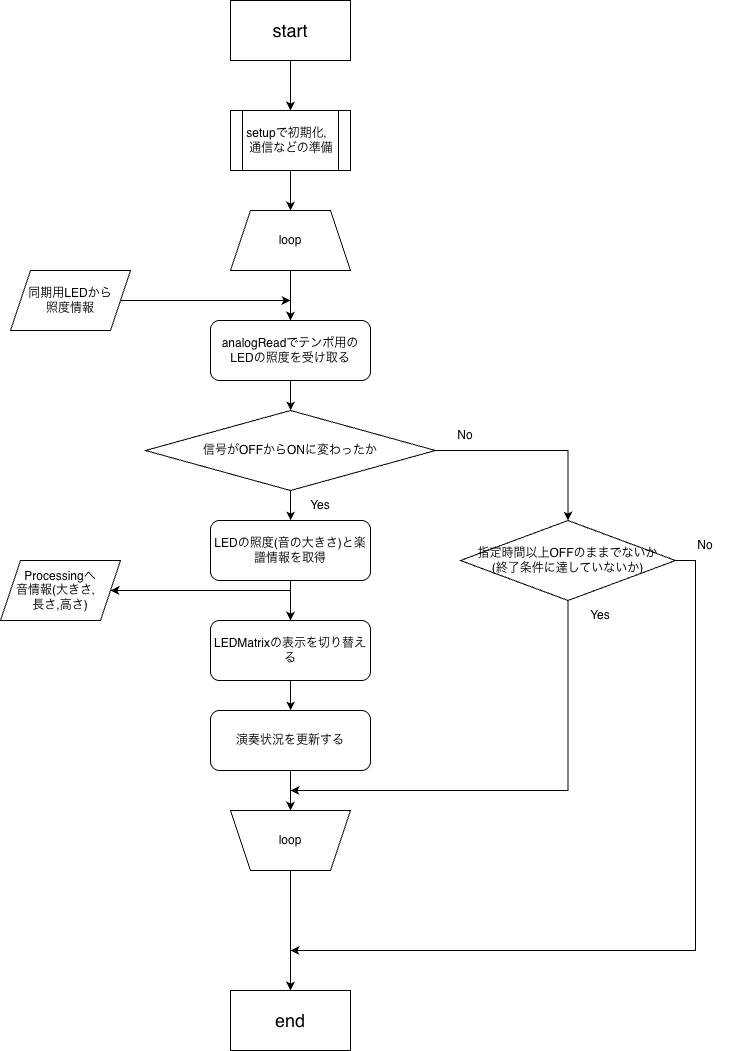

The diagram above was exported from draw.io. Its source (the exported page's mxGraphModel, read from the mxfile embedded in the PNG):
<mxGraphModel dx="1585" dy="987" grid="1" gridSize="10" guides="1" tooltips="1" connect="1" arrows="1" fold="1" page="1" pageScale="1" pageWidth="827" pageHeight="1169" math="0" shadow="0">
  <root>
    <mxCell id="WIyWlLk6GJQsqaUBKTNV-0" />
    <mxCell id="WIyWlLk6GJQsqaUBKTNV-1" parent="WIyWlLk6GJQsqaUBKTNV-0" />
    <mxCell id="XkunPl6eLfVgtjmhWikb-19" edge="1" parent="WIyWlLk6GJQsqaUBKTNV-1" source="XkunPl6eLfVgtjmhWikb-0" style="edgeStyle=orthogonalEdgeStyle;rounded=0;orthogonalLoop=1;jettySize=auto;html=1;" target="XkunPl6eLfVgtjmhWikb-7" value="">
      <mxGeometry relative="1" as="geometry" />
    </mxCell>
    <mxCell id="XkunPl6eLfVgtjmhWikb-0" parent="WIyWlLk6GJQsqaUBKTNV-1" style="rounded=0;whiteSpace=wrap;html=1;" value="&lt;font style=&quot;font-size: 18px;&quot;&gt;start&lt;/font&gt;" vertex="1">
      <mxGeometry height="60" width="120" x="230" y="100" as="geometry" />
    </mxCell>
    <mxCell id="XkunPl6eLfVgtjmhWikb-21" edge="1" parent="WIyWlLk6GJQsqaUBKTNV-1" source="XkunPl6eLfVgtjmhWikb-3" style="edgeStyle=orthogonalEdgeStyle;rounded=0;orthogonalLoop=1;jettySize=auto;html=1;" target="XkunPl6eLfVgtjmhWikb-11" value="">
      <mxGeometry relative="1" as="geometry" />
    </mxCell>
    <mxCell id="XkunPl6eLfVgtjmhWikb-3" parent="WIyWlLk6GJQsqaUBKTNV-1" style="shape=trapezoid;perimeter=trapezoidPerimeter;whiteSpace=wrap;html=1;fixedSize=1;" value="loop" vertex="1">
      <mxGeometry height="60" width="120" x="230" y="310" as="geometry" />
    </mxCell>
    <mxCell id="XkunPl6eLfVgtjmhWikb-40" edge="1" parent="WIyWlLk6GJQsqaUBKTNV-1" source="XkunPl6eLfVgtjmhWikb-6" style="edgeStyle=orthogonalEdgeStyle;rounded=0;orthogonalLoop=1;jettySize=auto;html=1;entryX=0.5;entryY=0;entryDx=0;entryDy=0;" target="XkunPl6eLfVgtjmhWikb-8">
      <mxGeometry relative="1" as="geometry" />
    </mxCell>
    <mxCell id="XkunPl6eLfVgtjmhWikb-6" parent="WIyWlLk6GJQsqaUBKTNV-1" style="shape=trapezoid;perimeter=trapezoidPerimeter;whiteSpace=wrap;html=1;fixedSize=1;direction=west;" value="loop" vertex="1">
      <mxGeometry height="60" width="120" x="230" y="910" as="geometry" />
    </mxCell>
    <mxCell id="XkunPl6eLfVgtjmhWikb-20" edge="1" parent="WIyWlLk6GJQsqaUBKTNV-1" source="XkunPl6eLfVgtjmhWikb-7" style="edgeStyle=orthogonalEdgeStyle;rounded=0;orthogonalLoop=1;jettySize=auto;html=1;" target="XkunPl6eLfVgtjmhWikb-3" value="">
      <mxGeometry relative="1" as="geometry" />
    </mxCell>
    <mxCell id="XkunPl6eLfVgtjmhWikb-7" parent="WIyWlLk6GJQsqaUBKTNV-1" style="shape=process;whiteSpace=wrap;html=1;backgroundOutline=1;" value="setupで初期化，通信などの準備" vertex="1">
      <mxGeometry height="60" width="120" x="230" y="210" as="geometry" />
    </mxCell>
    <mxCell id="XkunPl6eLfVgtjmhWikb-8" parent="WIyWlLk6GJQsqaUBKTNV-1" style="rounded=0;whiteSpace=wrap;html=1;" value="&lt;font style=&quot;font-size: 18px;&quot;&gt;end&lt;/font&gt;" vertex="1">
      <mxGeometry height="60" width="120" x="230" y="1090" as="geometry" />
    </mxCell>
    <mxCell id="XkunPl6eLfVgtjmhWikb-23" edge="1" parent="WIyWlLk6GJQsqaUBKTNV-1" source="XkunPl6eLfVgtjmhWikb-10" style="edgeStyle=orthogonalEdgeStyle;rounded=0;orthogonalLoop=1;jettySize=auto;html=1;" target="XkunPl6eLfVgtjmhWikb-15" value="">
      <mxGeometry relative="1" as="geometry" />
    </mxCell>
    <mxCell id="XkunPl6eLfVgtjmhWikb-34" edge="1" parent="WIyWlLk6GJQsqaUBKTNV-1" source="XkunPl6eLfVgtjmhWikb-10" style="edgeStyle=orthogonalEdgeStyle;rounded=0;orthogonalLoop=1;jettySize=auto;html=1;entryX=0.5;entryY=0;entryDx=0;entryDy=0;" target="XkunPl6eLfVgtjmhWikb-31">
      <mxGeometry relative="1" as="geometry" />
    </mxCell>
    <mxCell id="XkunPl6eLfVgtjmhWikb-10" parent="WIyWlLk6GJQsqaUBKTNV-1" style="rhombus;whiteSpace=wrap;html=1;" value="信号がOFFからONに変わったか" vertex="1">
      <mxGeometry height="80" width="290" x="145" y="510" as="geometry" />
    </mxCell>
    <mxCell id="XkunPl6eLfVgtjmhWikb-22" edge="1" parent="WIyWlLk6GJQsqaUBKTNV-1" source="XkunPl6eLfVgtjmhWikb-11" style="edgeStyle=orthogonalEdgeStyle;rounded=0;orthogonalLoop=1;jettySize=auto;html=1;" target="XkunPl6eLfVgtjmhWikb-10" value="">
      <mxGeometry relative="1" as="geometry" />
    </mxCell>
    <mxCell id="XkunPl6eLfVgtjmhWikb-11" parent="WIyWlLk6GJQsqaUBKTNV-1" style="rounded=1;whiteSpace=wrap;html=1;" value="analogReadでテンポ用のLEDの照度を受け取る" vertex="1">
      <mxGeometry height="60" width="160" x="210" y="420" as="geometry" />
    </mxCell>
    <mxCell id="XkunPl6eLfVgtjmhWikb-25" edge="1" parent="WIyWlLk6GJQsqaUBKTNV-1" source="XkunPl6eLfVgtjmhWikb-15" style="edgeStyle=orthogonalEdgeStyle;rounded=0;orthogonalLoop=1;jettySize=auto;html=1;" target="XkunPl6eLfVgtjmhWikb-17" value="">
      <mxGeometry relative="1" as="geometry" />
    </mxCell>
    <mxCell id="XkunPl6eLfVgtjmhWikb-51" edge="1" parent="WIyWlLk6GJQsqaUBKTNV-1" style="edgeStyle=orthogonalEdgeStyle;rounded=0;orthogonalLoop=1;jettySize=auto;html=1;" target="XkunPl6eLfVgtjmhWikb-49" value="">
      <mxGeometry relative="1" as="geometry">
        <mxPoint x="290" y="690" as="sourcePoint" />
      </mxGeometry>
    </mxCell>
    <mxCell id="XkunPl6eLfVgtjmhWikb-15" parent="WIyWlLk6GJQsqaUBKTNV-1" style="rounded=1;whiteSpace=wrap;html=1;" value="LEDの照度(音の大きさ)と楽譜情報を取得" vertex="1">
      <mxGeometry height="60" width="160" x="210" y="620" as="geometry" />
    </mxCell>
    <mxCell id="XkunPl6eLfVgtjmhWikb-26" edge="1" parent="WIyWlLk6GJQsqaUBKTNV-1" source="XkunPl6eLfVgtjmhWikb-17" style="edgeStyle=orthogonalEdgeStyle;rounded=0;orthogonalLoop=1;jettySize=auto;html=1;" target="XkunPl6eLfVgtjmhWikb-18" value="">
      <mxGeometry relative="1" as="geometry" />
    </mxCell>
    <mxCell id="XkunPl6eLfVgtjmhWikb-17" parent="WIyWlLk6GJQsqaUBKTNV-1" style="rounded=1;whiteSpace=wrap;html=1;" value="LEDMatrixの表示を切り替える" vertex="1">
      <mxGeometry height="60" width="160" x="210" y="720" as="geometry" />
    </mxCell>
    <mxCell id="XkunPl6eLfVgtjmhWikb-27" edge="1" parent="WIyWlLk6GJQsqaUBKTNV-1" source="XkunPl6eLfVgtjmhWikb-18" style="edgeStyle=orthogonalEdgeStyle;rounded=0;orthogonalLoop=1;jettySize=auto;html=1;" target="XkunPl6eLfVgtjmhWikb-6" value="">
      <mxGeometry relative="1" as="geometry" />
    </mxCell>
    <mxCell id="XkunPl6eLfVgtjmhWikb-18" parent="WIyWlLk6GJQsqaUBKTNV-1" style="rounded=1;whiteSpace=wrap;html=1;" value="演奏状況を更新する" vertex="1">
      <mxGeometry height="60" width="160" x="210" y="810" as="geometry" />
    </mxCell>
    <mxCell id="XkunPl6eLfVgtjmhWikb-24" parent="WIyWlLk6GJQsqaUBKTNV-1" style="text;html=1;whiteSpace=wrap;strokeColor=none;fillColor=none;align=center;verticalAlign=middle;rounded=0;" value="Yes" vertex="1">
      <mxGeometry height="30" width="60" x="290" y="590" as="geometry" />
    </mxCell>
    <mxCell id="XkunPl6eLfVgtjmhWikb-29" parent="WIyWlLk6GJQsqaUBKTNV-1" style="text;html=1;whiteSpace=wrap;strokeColor=none;fillColor=none;align=center;verticalAlign=middle;rounded=0;" value="No" vertex="1">
      <mxGeometry height="30" width="60" x="435" y="520" as="geometry" />
    </mxCell>
    <mxCell id="XkunPl6eLfVgtjmhWikb-43" edge="1" parent="WIyWlLk6GJQsqaUBKTNV-1" source="XkunPl6eLfVgtjmhWikb-31" style="edgeStyle=orthogonalEdgeStyle;rounded=0;orthogonalLoop=1;jettySize=auto;html=1;exitX=0.5;exitY=1;exitDx=0;exitDy=0;">
      <mxGeometry relative="1" as="geometry">
        <Array as="points">
          <mxPoint x="568" y="890" />
        </Array>
        <mxPoint x="290" y="890" as="targetPoint" />
      </mxGeometry>
    </mxCell>
    <mxCell id="XkunPl6eLfVgtjmhWikb-45" edge="1" parent="WIyWlLk6GJQsqaUBKTNV-1" source="XkunPl6eLfVgtjmhWikb-31" style="edgeStyle=orthogonalEdgeStyle;rounded=0;orthogonalLoop=1;jettySize=auto;html=1;exitX=1;exitY=0.5;exitDx=0;exitDy=0;">
      <mxGeometry relative="1" as="geometry">
        <Array as="points">
          <mxPoint x="695" y="660" />
          <mxPoint x="695" y="1050" />
        </Array>
        <mxPoint x="835.1568478260863" y="709.9965217391305" as="sourcePoint" />
        <mxPoint x="290" y="1050" as="targetPoint" />
      </mxGeometry>
    </mxCell>
    <mxCell id="XkunPl6eLfVgtjmhWikb-31" parent="WIyWlLk6GJQsqaUBKTNV-1" style="rhombus;whiteSpace=wrap;html=1;" value="指定時間以上OFFのままでないか&lt;div&gt;(終了条件に達していないか)&lt;/div&gt;" vertex="1">
      <mxGeometry height="80" width="215" x="460" y="620" as="geometry" />
    </mxCell>
    <mxCell id="XkunPl6eLfVgtjmhWikb-44" parent="WIyWlLk6GJQsqaUBKTNV-1" style="text;html=1;whiteSpace=wrap;strokeColor=none;fillColor=none;align=center;verticalAlign=middle;rounded=0;" value="Yes" vertex="1">
      <mxGeometry height="30" width="60" x="570" y="700" as="geometry" />
    </mxCell>
    <mxCell id="XkunPl6eLfVgtjmhWikb-46" parent="WIyWlLk6GJQsqaUBKTNV-1" style="text;html=1;whiteSpace=wrap;strokeColor=none;fillColor=none;align=center;verticalAlign=middle;rounded=0;" value="No" vertex="1">
      <mxGeometry height="30" width="60" x="675" y="630" as="geometry" />
    </mxCell>
    <mxCell id="XkunPl6eLfVgtjmhWikb-48" edge="1" parent="WIyWlLk6GJQsqaUBKTNV-1" source="XkunPl6eLfVgtjmhWikb-47" style="edgeStyle=orthogonalEdgeStyle;rounded=0;orthogonalLoop=1;jettySize=auto;html=1;">
      <mxGeometry relative="1" as="geometry">
        <mxPoint x="290" y="400" as="targetPoint" />
      </mxGeometry>
    </mxCell>
    <mxCell id="XkunPl6eLfVgtjmhWikb-47" parent="WIyWlLk6GJQsqaUBKTNV-1" style="shape=parallelogram;perimeter=parallelogramPerimeter;whiteSpace=wrap;html=1;fixedSize=1;" value="同期用LEDから&lt;div&gt;照度情報&lt;/div&gt;" vertex="1">
      <mxGeometry height="60" width="120" x="10" y="370" as="geometry" />
    </mxCell>
    <mxCell id="XkunPl6eLfVgtjmhWikb-49" parent="WIyWlLk6GJQsqaUBKTNV-1" style="shape=parallelogram;perimeter=parallelogramPerimeter;whiteSpace=wrap;html=1;fixedSize=1;" value="Processingへ&lt;div&gt;&lt;span style=&quot;background-color: transparent; color: light-dark(rgb(0, 0, 0), rgb(255, 255, 255));&quot;&gt;音情報(大きさ，&lt;/span&gt;&lt;/div&gt;&lt;div&gt;&lt;span style=&quot;background-color: transparent; color: light-dark(rgb(0, 0, 0), rgb(255, 255, 255));&quot;&gt;長さ,高さ&lt;/span&gt;&lt;span style=&quot;background-color: transparent; color: light-dark(rgb(0, 0, 0), rgb(255, 255, 255));&quot;&gt;)&lt;/span&gt;&lt;/div&gt;" vertex="1">
      <mxGeometry height="60" width="120" y="660" as="geometry" />
    </mxCell>
  </root>
</mxGraphModel>